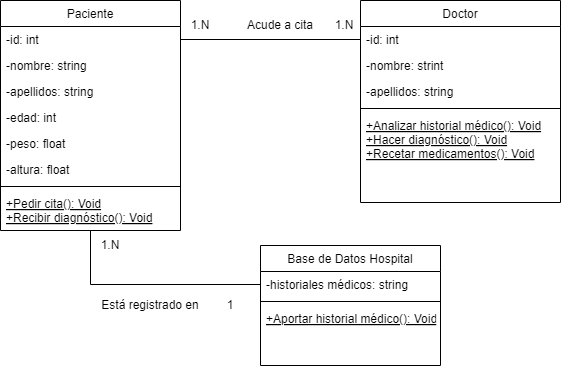

The diagram above was exported from draw.io. Its source (the exported page's mxGraphModel, read from the mxfile embedded in the PNG):
<mxGraphModel dx="1221" dy="728" grid="1" gridSize="10" guides="1" tooltips="1" connect="1" arrows="1" fold="1" page="1" pageScale="1" pageWidth="827" pageHeight="1169" math="0" shadow="0">
  <root>
    <mxCell id="WIyWlLk6GJQsqaUBKTNV-0" />
    <mxCell id="WIyWlLk6GJQsqaUBKTNV-1" parent="WIyWlLk6GJQsqaUBKTNV-0" />
    <mxCell id="zkfFHV4jXpPFQw0GAbJ--6" value="Paciente" style="swimlane;fontStyle=0;align=center;verticalAlign=top;childLayout=stackLayout;horizontal=1;startSize=26;horizontalStack=0;resizeParent=1;resizeLast=0;collapsible=1;marginBottom=0;rounded=0;shadow=0;strokeWidth=1;" parent="WIyWlLk6GJQsqaUBKTNV-1" vertex="1">
      <mxGeometry x="40" y="280" width="180" height="230" as="geometry">
        <mxRectangle x="130" y="380" width="160" height="26" as="alternateBounds" />
      </mxGeometry>
    </mxCell>
    <mxCell id="w2TN4Nt82DN9l85BPzEH-2" value="-id: int" style="text;align=left;verticalAlign=top;spacingLeft=4;spacingRight=4;overflow=hidden;rotatable=0;points=[[0,0.5],[1,0.5]];portConstraint=eastwest;" parent="zkfFHV4jXpPFQw0GAbJ--6" vertex="1">
      <mxGeometry y="26" width="180" height="26" as="geometry" />
    </mxCell>
    <mxCell id="zkfFHV4jXpPFQw0GAbJ--7" value="-nombre: string" style="text;align=left;verticalAlign=top;spacingLeft=4;spacingRight=4;overflow=hidden;rotatable=0;points=[[0,0.5],[1,0.5]];portConstraint=eastwest;" parent="zkfFHV4jXpPFQw0GAbJ--6" vertex="1">
      <mxGeometry y="52" width="180" height="26" as="geometry" />
    </mxCell>
    <mxCell id="zkfFHV4jXpPFQw0GAbJ--8" value="-apellidos: string" style="text;align=left;verticalAlign=top;spacingLeft=4;spacingRight=4;overflow=hidden;rotatable=0;points=[[0,0.5],[1,0.5]];portConstraint=eastwest;rounded=0;shadow=0;html=0;" parent="zkfFHV4jXpPFQw0GAbJ--6" vertex="1">
      <mxGeometry y="78" width="180" height="26" as="geometry" />
    </mxCell>
    <mxCell id="w2TN4Nt82DN9l85BPzEH-0" value="-edad: int" style="text;align=left;verticalAlign=top;spacingLeft=4;spacingRight=4;overflow=hidden;rotatable=0;points=[[0,0.5],[1,0.5]];portConstraint=eastwest;rounded=0;shadow=0;html=0;" parent="zkfFHV4jXpPFQw0GAbJ--6" vertex="1">
      <mxGeometry y="104" width="180" height="26" as="geometry" />
    </mxCell>
    <mxCell id="w2TN4Nt82DN9l85BPzEH-23" value="-peso: float" style="text;align=left;verticalAlign=top;spacingLeft=4;spacingRight=4;overflow=hidden;rotatable=0;points=[[0,0.5],[1,0.5]];portConstraint=eastwest;rounded=0;shadow=0;html=0;" parent="zkfFHV4jXpPFQw0GAbJ--6" vertex="1">
      <mxGeometry y="130" width="180" height="26" as="geometry" />
    </mxCell>
    <mxCell id="w2TN4Nt82DN9l85BPzEH-22" value="-altura: float" style="text;align=left;verticalAlign=top;spacingLeft=4;spacingRight=4;overflow=hidden;rotatable=0;points=[[0,0.5],[1,0.5]];portConstraint=eastwest;rounded=0;shadow=0;html=0;" parent="zkfFHV4jXpPFQw0GAbJ--6" vertex="1">
      <mxGeometry y="156" width="180" height="26" as="geometry" />
    </mxCell>
    <mxCell id="zkfFHV4jXpPFQw0GAbJ--9" value="" style="line;html=1;strokeWidth=1;align=left;verticalAlign=middle;spacingTop=-1;spacingLeft=3;spacingRight=3;rotatable=0;labelPosition=right;points=[];portConstraint=eastwest;" parent="zkfFHV4jXpPFQw0GAbJ--6" vertex="1">
      <mxGeometry y="182" width="180" height="8" as="geometry" />
    </mxCell>
    <mxCell id="zkfFHV4jXpPFQw0GAbJ--10" value="+Pedir cita(): Void&#10;+Recibir diagnóstico(): Void&#10;" style="text;align=left;verticalAlign=top;spacingLeft=4;spacingRight=4;overflow=hidden;rotatable=0;points=[[0,0.5],[1,0.5]];portConstraint=eastwest;fontStyle=4" parent="zkfFHV4jXpPFQw0GAbJ--6" vertex="1">
      <mxGeometry y="190" width="180" height="40" as="geometry" />
    </mxCell>
    <mxCell id="w2TN4Nt82DN9l85BPzEH-4" value="Doctor" style="swimlane;fontStyle=0;align=center;verticalAlign=top;childLayout=stackLayout;horizontal=1;startSize=26;horizontalStack=0;resizeParent=1;resizeLast=0;collapsible=1;marginBottom=0;rounded=0;shadow=0;strokeWidth=1;" parent="WIyWlLk6GJQsqaUBKTNV-1" vertex="1">
      <mxGeometry x="400" y="280" width="200" height="202" as="geometry">
        <mxRectangle x="130" y="380" width="160" height="26" as="alternateBounds" />
      </mxGeometry>
    </mxCell>
    <mxCell id="w2TN4Nt82DN9l85BPzEH-5" value="-id: int" style="text;align=left;verticalAlign=top;spacingLeft=4;spacingRight=4;overflow=hidden;rotatable=0;points=[[0,0.5],[1,0.5]];portConstraint=eastwest;" parent="w2TN4Nt82DN9l85BPzEH-4" vertex="1">
      <mxGeometry y="26" width="200" height="26" as="geometry" />
    </mxCell>
    <mxCell id="w2TN4Nt82DN9l85BPzEH-6" value="-nombre: strint" style="text;align=left;verticalAlign=top;spacingLeft=4;spacingRight=4;overflow=hidden;rotatable=0;points=[[0,0.5],[1,0.5]];portConstraint=eastwest;" parent="w2TN4Nt82DN9l85BPzEH-4" vertex="1">
      <mxGeometry y="52" width="200" height="26" as="geometry" />
    </mxCell>
    <mxCell id="w2TN4Nt82DN9l85BPzEH-24" value="-apellidos: string" style="text;align=left;verticalAlign=top;spacingLeft=4;spacingRight=4;overflow=hidden;rotatable=0;points=[[0,0.5],[1,0.5]];portConstraint=eastwest;" parent="w2TN4Nt82DN9l85BPzEH-4" vertex="1">
      <mxGeometry y="78" width="200" height="26" as="geometry" />
    </mxCell>
    <mxCell id="w2TN4Nt82DN9l85BPzEH-9" value="" style="line;html=1;strokeWidth=1;align=left;verticalAlign=middle;spacingTop=-1;spacingLeft=3;spacingRight=3;rotatable=0;labelPosition=right;points=[];portConstraint=eastwest;" parent="w2TN4Nt82DN9l85BPzEH-4" vertex="1">
      <mxGeometry y="104" width="200" height="8" as="geometry" />
    </mxCell>
    <mxCell id="w2TN4Nt82DN9l85BPzEH-10" value="+Analizar historial médico(): Void&#10;+Hacer diagnóstico(): Void&#10;+Recetar medicamentos(): Void&#10;" style="text;align=left;verticalAlign=top;spacingLeft=4;spacingRight=4;overflow=hidden;rotatable=0;points=[[0,0.5],[1,0.5]];portConstraint=eastwest;fontStyle=4" parent="w2TN4Nt82DN9l85BPzEH-4" vertex="1">
      <mxGeometry y="112" width="200" height="64" as="geometry" />
    </mxCell>
    <mxCell id="w2TN4Nt82DN9l85BPzEH-11" value="Base de Datos Hospital" style="swimlane;fontStyle=0;align=center;verticalAlign=top;childLayout=stackLayout;horizontal=1;startSize=26;horizontalStack=0;resizeParent=1;resizeLast=0;collapsible=1;marginBottom=0;rounded=0;shadow=0;strokeWidth=1;" parent="WIyWlLk6GJQsqaUBKTNV-1" vertex="1">
      <mxGeometry x="300" y="525" width="180" height="120" as="geometry">
        <mxRectangle x="130" y="380" width="160" height="26" as="alternateBounds" />
      </mxGeometry>
    </mxCell>
    <mxCell id="w2TN4Nt82DN9l85BPzEH-12" value="-historiales médicos: string" style="text;align=left;verticalAlign=top;spacingLeft=4;spacingRight=4;overflow=hidden;rotatable=0;points=[[0,0.5],[1,0.5]];portConstraint=eastwest;" parent="w2TN4Nt82DN9l85BPzEH-11" vertex="1">
      <mxGeometry y="26" width="180" height="26" as="geometry" />
    </mxCell>
    <mxCell id="w2TN4Nt82DN9l85BPzEH-16" value="" style="line;html=1;strokeWidth=1;align=left;verticalAlign=middle;spacingTop=-1;spacingLeft=3;spacingRight=3;rotatable=0;labelPosition=right;points=[];portConstraint=eastwest;" parent="w2TN4Nt82DN9l85BPzEH-11" vertex="1">
      <mxGeometry y="52" width="180" height="8" as="geometry" />
    </mxCell>
    <mxCell id="w2TN4Nt82DN9l85BPzEH-17" value="+Aportar historial médico(): Void" style="text;align=left;verticalAlign=top;spacingLeft=4;spacingRight=4;overflow=hidden;rotatable=0;points=[[0,0.5],[1,0.5]];portConstraint=eastwest;fontStyle=4" parent="w2TN4Nt82DN9l85BPzEH-11" vertex="1">
      <mxGeometry y="60" width="180" height="26" as="geometry" />
    </mxCell>
    <mxCell id="w2TN4Nt82DN9l85BPzEH-18" value="" style="endArrow=none;html=1;rounded=0;" parent="WIyWlLk6GJQsqaUBKTNV-1" source="w2TN4Nt82DN9l85BPzEH-2" target="w2TN4Nt82DN9l85BPzEH-5" edge="1">
      <mxGeometry width="50" height="50" relative="1" as="geometry">
        <mxPoint x="220" y="330" as="sourcePoint" />
        <mxPoint x="324" y="330" as="targetPoint" />
      </mxGeometry>
    </mxCell>
    <mxCell id="w2TN4Nt82DN9l85BPzEH-20" value="Está registrado en " style="text;html=1;align=center;verticalAlign=middle;whiteSpace=wrap;rounded=0;" parent="WIyWlLk6GJQsqaUBKTNV-1" vertex="1">
      <mxGeometry x="140" y="570" width="100" height="30" as="geometry" />
    </mxCell>
    <mxCell id="w2TN4Nt82DN9l85BPzEH-26" value="" style="endArrow=none;html=1;rounded=0;" parent="WIyWlLk6GJQsqaUBKTNV-1" source="w2TN4Nt82DN9l85BPzEH-12" target="zkfFHV4jXpPFQw0GAbJ--10" edge="1">
      <mxGeometry width="50" height="50" relative="1" as="geometry">
        <mxPoint x="80" y="580" as="sourcePoint" />
        <mxPoint x="130" y="530" as="targetPoint" />
        <Array as="points">
          <mxPoint x="130" y="564" />
        </Array>
      </mxGeometry>
    </mxCell>
    <mxCell id="w2TN4Nt82DN9l85BPzEH-28" value="1" style="text;html=1;align=center;verticalAlign=middle;whiteSpace=wrap;rounded=0;" parent="WIyWlLk6GJQsqaUBKTNV-1" vertex="1">
      <mxGeometry x="240" y="570" width="60" height="30" as="geometry" />
    </mxCell>
    <mxCell id="w2TN4Nt82DN9l85BPzEH-29" value="1.N" style="text;html=1;align=center;verticalAlign=middle;whiteSpace=wrap;rounded=0;" parent="WIyWlLk6GJQsqaUBKTNV-1" vertex="1">
      <mxGeometry x="120" y="510" width="60" height="30" as="geometry" />
    </mxCell>
    <mxCell id="w2TN4Nt82DN9l85BPzEH-30" value="1.N" style="text;html=1;align=center;verticalAlign=middle;whiteSpace=wrap;rounded=0;" parent="WIyWlLk6GJQsqaUBKTNV-1" vertex="1">
      <mxGeometry x="210" y="290" width="60" height="30" as="geometry" />
    </mxCell>
    <mxCell id="w2TN4Nt82DN9l85BPzEH-31" value="1.N" style="text;html=1;align=center;verticalAlign=middle;whiteSpace=wrap;rounded=0;" parent="WIyWlLk6GJQsqaUBKTNV-1" vertex="1">
      <mxGeometry x="354" y="290" width="60" height="30" as="geometry" />
    </mxCell>
    <mxCell id="w2TN4Nt82DN9l85BPzEH-32" value="Acude a cita" style="text;html=1;align=center;verticalAlign=middle;whiteSpace=wrap;rounded=0;" parent="WIyWlLk6GJQsqaUBKTNV-1" vertex="1">
      <mxGeometry x="270" y="290" width="100" height="30" as="geometry" />
    </mxCell>
  </root>
</mxGraphModel>